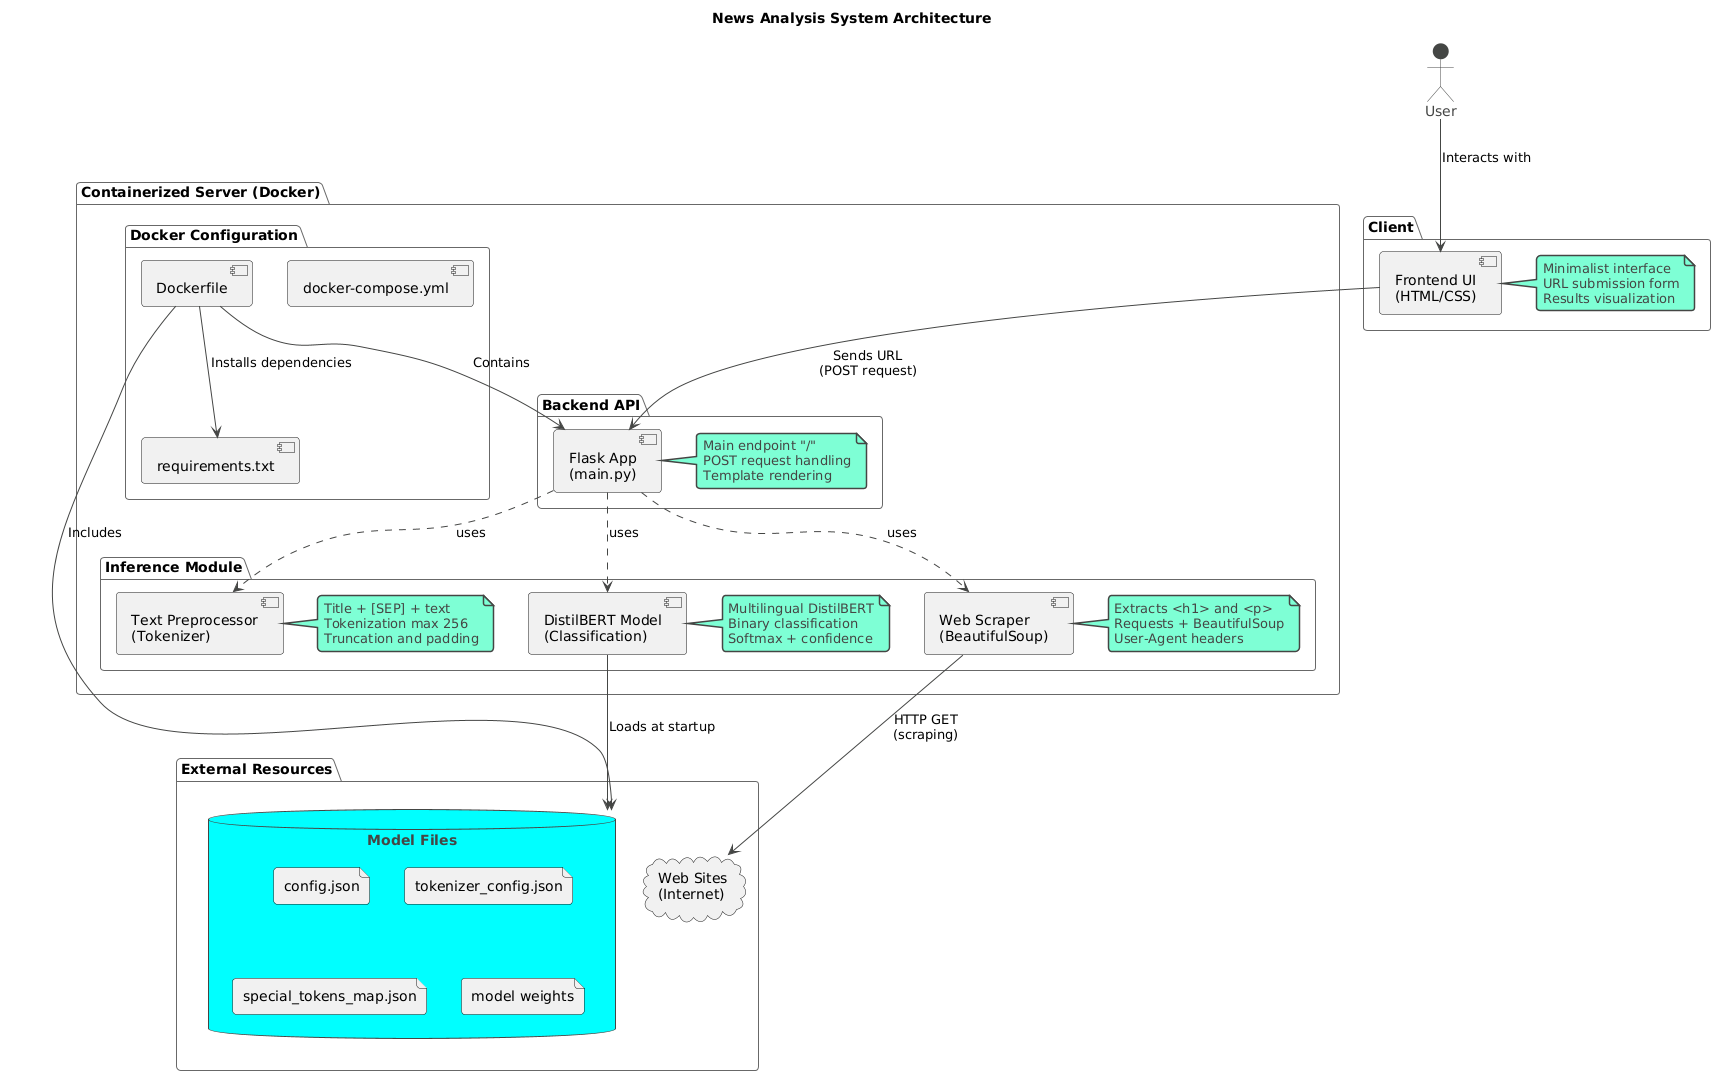

The diagram above was rendered by PlantUML. Its source (embedded in the PNG):
@startuml
!theme vibrant

title News Analysis System Architecture

actor User

package "Client" {
  component [Frontend UI\n(HTML/CSS)] as UI
  note right of UI : Minimalist interface\nURL submission form\nResults visualization
}

package "Containerized Server (Docker)" {
    package "Backend API" {
        component [Flask App\n(main.py)] as API
        note right of API : Main endpoint "/"\nPOST request handling\nTemplate rendering
    }

    package "Inference Module" {
        component [Web Scraper\n(BeautifulSoup)] as Scraper
        component [Text Preprocessor\n(Tokenizer)] as Preprocessor  
        component [DistilBERT Model\n(Classification)] as Model
        
        note right of Scraper : Extracts <h1> and <p>\nRequests + BeautifulSoup\nUser-Agent headers
        note right of Preprocessor : Title + [SEP] + text\nTokenization max 256\nTruncation and padding
        note right of Model : Multilingual DistilBERT\nBinary classification\nSoftmax + confidence
    }

    API ..> Scraper : uses
    API ..> Preprocessor : uses  
    API ..> Model : uses
    
    package "Docker Configuration" {
        component [requirements.txt] as Reqs
        component [Dockerfile] as Docker
        component [docker-compose.yml] as Compose
    }
}

package "External Resources" {
    cloud "Web Sites\n(Internet)" as Web
    database "Model Files" as ModelFiles {
        file "config.json"
        file "tokenizer_config.json"
        file "special_tokens_map.json"
        file "model weights"
    }
}

' Main relationships
User --> UI : Interacts with
UI --> API : Sends URL\n(POST request)
Scraper --> Web : HTTP GET\n(scraping)
Model --> ModelFiles : Loads at startup

' Container dependencies
Docker --> API : Contains
Docker --> ModelFiles : Includes
Docker --> Reqs : Installs dependencies
@enduml